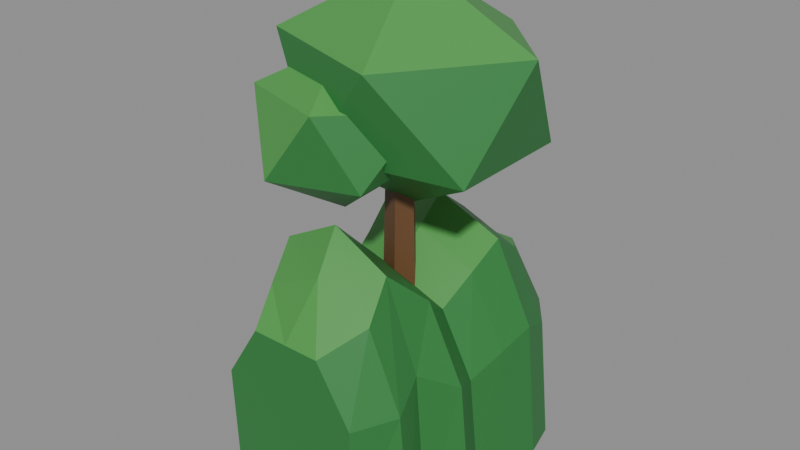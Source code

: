 # Source: haie.bocage.blend  (saved by Blender 4.0.36; exported with 4.5.12 LTS)
import bpy
from mathutils import Matrix  # noqa: F401  (used for matrix-valued properties, if any)

bpy.ops.wm.read_factory_settings(use_empty=True)
scene = bpy.context.scene
scene.name = 'Scene'

# ---- materials (node trees are filled in below, after node groups)
mat_4d9a4a = bpy.data.materials.new('#4d9a4a')
mat_4d9a4a.use_transparent_shadow = False
mat_4d9a4a.diffuse_color = (0.07421, 0.3231, 0.06848, 1.0)
mat_2f7d3d = bpy.data.materials.new('#2f7d3d')
mat_2f7d3d.use_transparent_shadow = False
mat_2f7d3d.diffuse_color = (0.02843, 0.2051, 0.04667, 1.0)
mat_6b4a2f_arbre = bpy.data.materials.new('#6b4a2f arbre')
mat_6b4a2f_arbre.use_transparent_shadow = False
mat_6b4a2f_arbre.diffuse_color = (0.147, 0.06848, 0.02843, 1.0)
mat_8a6444_arbre = bpy.data.materials.new('#8a6444 arbre')
mat_8a6444_arbre.use_transparent_shadow = False
mat_8a6444_arbre.diffuse_color = (0.2542, 0.1274, 0.05781, 1.0)
mat_4d9a4a_feuillage = bpy.data.materials.new('#4d9a4a feuillage')
mat_4d9a4a_feuillage.use_transparent_shadow = False
mat_4d9a4a_feuillage.diffuse_color = (0.07421, 0.3231, 0.06848, 1.0)
mat_2f7d3d_feuillage = bpy.data.materials.new('#2f7d3d feuillage')
mat_2f7d3d_feuillage.use_transparent_shadow = False
mat_2f7d3d_feuillage.diffuse_color = (0.02843, 0.2051, 0.04667, 1.0)

# ---- material node trees
mat_4d9a4a.use_nodes = True; mat_4d9a4a.node_tree.nodes.clear()
_N = mat_4d9a4a.node_tree.nodes; _L = mat_4d9a4a.node_tree.links
n0 = _N.new('ShaderNodeBsdfPrincipled'); n0.name = 'Principled BSDF'; n0.location = (10, 300)
n0.inputs[0].default_value = (0.07421, 0.3231, 0.06848, 1.0)
n0.inputs[3].default_value = 1.45
n1 = _N.new('ShaderNodeOutputMaterial'); n1.name = 'Material Output'; n1.location = (300, 300)
_L.new(n0.outputs[0], n1.inputs[0])
n1.is_active_output = True
mat_2f7d3d.use_nodes = True; mat_2f7d3d.node_tree.nodes.clear()
_N = mat_2f7d3d.node_tree.nodes; _L = mat_2f7d3d.node_tree.links
n0 = _N.new('ShaderNodeBsdfPrincipled'); n0.name = 'Principled BSDF'; n0.location = (10, 300)
n0.inputs[0].default_value = (0.02843, 0.2051, 0.04667, 1.0)
n0.inputs[3].default_value = 1.45
n1 = _N.new('ShaderNodeOutputMaterial'); n1.name = 'Material Output'; n1.location = (300, 300)
_L.new(n0.outputs[0], n1.inputs[0])
n1.is_active_output = True
mat_6b4a2f_arbre.use_nodes = True; mat_6b4a2f_arbre.node_tree.nodes.clear()
_N = mat_6b4a2f_arbre.node_tree.nodes; _L = mat_6b4a2f_arbre.node_tree.links
n0 = _N.new('ShaderNodeBsdfPrincipled'); n0.name = 'Principled BSDF'; n0.location = (10, 300)
n0.inputs[0].default_value = (0.147, 0.06848, 0.02843, 1.0)
n0.inputs[3].default_value = 1.45
n1 = _N.new('ShaderNodeOutputMaterial'); n1.name = 'Material Output'; n1.location = (300, 300)
_L.new(n0.outputs[0], n1.inputs[0])
n1.is_active_output = True
mat_8a6444_arbre.use_nodes = True; mat_8a6444_arbre.node_tree.nodes.clear()
_N = mat_8a6444_arbre.node_tree.nodes; _L = mat_8a6444_arbre.node_tree.links
n0 = _N.new('ShaderNodeBsdfPrincipled'); n0.name = 'Principled BSDF'; n0.location = (10, 300)
n0.inputs[0].default_value = (0.2542, 0.1274, 0.05781, 1.0)
n0.inputs[3].default_value = 1.45
n1 = _N.new('ShaderNodeOutputMaterial'); n1.name = 'Material Output'; n1.location = (300, 300)
_L.new(n0.outputs[0], n1.inputs[0])
n1.is_active_output = True
mat_4d9a4a_feuillage.use_nodes = True; mat_4d9a4a_feuillage.node_tree.nodes.clear()
_N = mat_4d9a4a_feuillage.node_tree.nodes; _L = mat_4d9a4a_feuillage.node_tree.links
n0 = _N.new('ShaderNodeBsdfPrincipled'); n0.name = 'Principled BSDF'; n0.location = (10, 300)
n0.inputs[0].default_value = (0.07421, 0.3231, 0.06848, 1.0)
n0.inputs[3].default_value = 1.45
n1 = _N.new('ShaderNodeOutputMaterial'); n1.name = 'Material Output'; n1.location = (300, 300)
_L.new(n0.outputs[0], n1.inputs[0])
n1.is_active_output = True
mat_2f7d3d_feuillage.use_nodes = True; mat_2f7d3d_feuillage.node_tree.nodes.clear()
_N = mat_2f7d3d_feuillage.node_tree.nodes; _L = mat_2f7d3d_feuillage.node_tree.links
n0 = _N.new('ShaderNodeBsdfPrincipled'); n0.name = 'Principled BSDF'; n0.location = (10, 300)
n0.inputs[0].default_value = (0.02843, 0.2051, 0.04667, 1.0)
n0.inputs[3].default_value = 1.45
n1 = _N.new('ShaderNodeOutputMaterial'); n1.name = 'Material Output'; n1.location = (300, 300)
_L.new(n0.outputs[0], n1.inputs[0])
n1.is_active_output = True

# ---- meshes
me_cepees_001 = bpy.data.meshes.new('cepees.001')
me_cepees_001.from_pydata([(-0.714, 0.0, 0.0), (-0.76, 0.0, 1.3), (-0.38, 0.0, 1.9), (0.0, 0.0, 1.9), (0.38, 0.0, 1.9), (0.76, 0.0, 1.3), (0.714, 0.0, 0.0), (-1.149, -0.375, 1.264e-13), (-1.017, -0.375, 1.291), (-0.6384, -0.375, 2.04), (0.01435, -0.375, 2.3), (0.6671, -0.375, 2.04), (1.046, -0.375, 1.291), (1.177, -0.375, 0.0), (-1.289, -0.75, 1.429e-13), (-1.145, -0.75, 1.459), (-0.7272, -0.75, 2.306), (-0.008244, -0.75, 2.6), (0.7107, -0.75, 2.306), (1.128, -0.75, 1.459), (1.273, -0.75, 0.0), (-1.156, -1.125, 1.291e-13), (-1.023, -1.125, 1.319), (-0.6396, -1.125, 2.085), (0.02097, -1.125, 2.35), (0.6815, -1.125, 2.085), (1.065, -1.125, 1.319), (1.198, -1.125, 0.0), (-1.093, -1.5, 1.127e-13), (-0.9695, -1.5, 1.151), (-0.6123, -1.5, 1.818), (0.002858, -1.5, 2.05), (0.6181, -1.5, 1.818), (0.9752, -1.5, 1.151), (1.099, -1.5, 0.0), (-1.137, -1.875, 1.319e-13), (-1.001, -1.875, 1.347), (-0.6074, -1.875, 2.129), (0.07031, -1.875, 2.4), (0.748, -1.875, 2.129), (1.141, -1.875, 1.347), (1.278, -1.875, 0.0), (-1.121, -2.25, 1.539e-13), (-0.9994, -2.25, 1.571), (-0.6497, -2.25, 2.484), (-0.04718, -2.25, 2.8), (0.5553, -2.25, 2.484), (0.9051, -2.25, 1.571), (1.026, -2.25, 0.0), (-0.9984, -2.625, 1.346e-13), (-0.8772, -2.625, 1.375), (-0.5277, -2.625, 2.173), (0.07431, -2.625, 2.45), (0.6763, -2.625, 2.173), (1.026, -2.625, 1.375), (1.147, -2.625, 0.0), (-0.714, -3.0, 0.0), (-0.76, -3.0, 1.3), (-0.38, -3.0, 1.9), (0.0, -3.0, 1.9), (0.38, -3.0, 1.9), (0.76, -3.0, 1.3), (0.714, -3.0, 0.0)], [], [(0, 8, 1), (0, 7, 8), (1, 9, 2), (1, 8, 9), (2, 10, 3), (2, 9, 10), (3, 11, 4), (3, 10, 11), (4, 12, 5), (4, 11, 12), (5, 13, 6), (5, 12, 13), (7, 15, 8), (7, 14, 15), (8, 16, 9), (8, 15, 16), (9, 17, 10), (9, 16, 17), (10, 18, 11), (10, 17, 18), (11, 19, 12), (11, 18, 19), (12, 20, 13), (12, 19, 20), (14, 22, 15), (14, 21, 22), (15, 23, 16), (15, 22, 23), (16, 24, 17), (16, 23, 24), (17, 25, 18), (17, 24, 25), (18, 26, 19), (18, 25, 26), (19, 27, 20), (19, 26, 27), (21, 29, 22), (21, 28, 29), (22, 30, 23), (22, 29, 30), (23, 31, 24), (23, 30, 31), (24, 32, 25), (24, 31, 32), (25, 33, 26), (25, 32, 33), (26, 34, 27), (26, 33, 34), (28, 36, 29), (28, 35, 36), (29, 37, 30), (29, 36, 37), (30, 38, 31), (30, 37, 38), (31, 39, 32), (31, 38, 39), (32, 40, 33), (32, 39, 40), (33, 41, 34), (33, 40, 41), (35, 43, 36), (35, 42, 43), (36, 44, 37), (36, 43, 44), (37, 45, 38), (37, 44, 45), (38, 46, 39), (38, 45, 46), (39, 47, 40), (39, 46, 47), (40, 48, 41), (40, 47, 48), (42, 50, 43), (42, 49, 50), (43, 51, 44), (43, 50, 51), (44, 52, 45), (44, 51, 52), (45, 53, 46), (45, 52, 53), (46, 54, 47), (46, 53, 54), (47, 55, 48), (47, 54, 55), (49, 57, 50), (49, 56, 57), (50, 58, 51), (50, 57, 58), (51, 59, 52), (51, 58, 59), (52, 60, 53), (52, 59, 60), (53, 61, 54), (53, 60, 61), (54, 62, 55), (54, 61, 62), (0, 1, 2), (56, 58, 57), (0, 2, 3), (56, 59, 58), (0, 3, 4), (56, 60, 59), (0, 4, 5), (56, 61, 60), (0, 5, 6), (56, 62, 61)])
me_cepees_001.polygons.foreach_set('material_index', [1, 1, 1, 1, 1, 0, 0, 1, 1, 1, 1, 1, 1, 1, 0, 0, 0, 0, 1, 1, 1, 1, 1, 1, 1, 1, 0, 0, 0, 0, 0, 0, 1, 1, 1, 1, 1, 1, 0, 0, 0, 0, 0, 0, 1, 1, 1, 1, 1, 1, 0, 0, 0, 0, 1, 1, 1, 1, 1, 1, 1, 1, 0, 0, 0, 0, 1, 1, 1, 1, 1, 1, 1, 1, 0, 0, 0, 0, 0, 0, 1, 1, 1, 1, 1, 1, 0, 0, 0, 0, 0, 0, 1, 1, 1, 1, 1, 1, 1, 1, 1, 1, 1, 1, 1, 1])
me_cepees_001.materials.append(mat_4d9a4a)
me_cepees_001.materials.append(mat_2f7d3d)
me_cepees_001.update()
me_tronc_001 = bpy.data.meshes.new('tronc.001')
me_tronc_001.from_pydata([(0.32, -1.5, 0.0), (0.168, -1.709, 0.0), (-0.07798, -1.629, 0.0), (-0.07798, -1.371, 0.0), (0.168, -1.291, 0.0), (0.24, -1.5, 3.4), (0.1433, -1.633, 3.4), (-0.01326, -1.582, 3.4), (-0.01326, -1.418, 3.4), (0.1433, -1.367, 3.4)], [], [(0, 6, 1), (0, 5, 6), (1, 7, 2), (1, 6, 7), (2, 8, 3), (2, 7, 8), (3, 9, 4), (3, 8, 9), (4, 5, 0), (4, 9, 5)])
me_tronc_001.materials.append(mat_6b4a2f_arbre)
me_tronc_001.update()
me_branche_010 = bpy.data.meshes.new('branche.010')
me_branche_010.from_pydata([(0.1438, -1.622, 3.0), (0.1707, -1.406, 2.945), (-0.01451, -1.472, 3.055), (0.7291, -1.349, 4.155), (0.7435, -1.232, 4.125), (0.6438, -1.268, 4.184)], [], [(0, 1, 4, 3), (1, 2, 5, 4), (2, 0, 3, 5)])
me_branche_010.materials.append(mat_6b4a2f_arbre)
me_branche_010.update()
me_branche_011 = bpy.data.meshes.new('branche.011')
me_branche_011.from_pydata([(0.7578, -1.312, 4.155), (0.6958, -1.239, 4.115), (0.6629, -1.297, 4.194), (0.8428, -1.09, 4.353), (0.8169, -1.06, 4.336), (0.8033, -1.084, 4.369)], [], [(0, 1, 4, 3), (1, 2, 5, 4), (2, 0, 3, 5)])
me_branche_011.materials.append(mat_8a6444_arbre)
me_branche_011.update()
me_branche_012 = bpy.data.meshes.new('branche.012')
me_branche_012.from_pydata([(0.6592, -1.321, 4.155), (0.7357, -1.272, 4.104), (0.7216, -1.255, 4.205), (0.9437, -1.611, 4.243), (0.9755, -1.591, 4.222), (0.9697, -1.584, 4.264)], [], [(0, 1, 4, 3), (1, 2, 5, 4), (2, 0, 3, 5)])
me_branche_012.materials.append(mat_8a6444_arbre)
me_branche_012.update()
me_branche_013 = bpy.data.meshes.new('branche.013')
me_branche_013.from_pydata([(0.04387, -1.383, 3.2), (0.03959, -1.601, 3.145), (0.2165, -1.516, 3.255), (-0.3778, -1.651, 4.081), (-0.3801, -1.769, 4.051), (-0.2848, -1.723, 4.111)], [], [(0, 1, 4, 3), (1, 2, 5, 4), (2, 0, 3, 5)])
me_branche_013.materials.append(mat_6b4a2f_arbre)
me_branche_013.update()
me_branche_014 = bpy.data.meshes.new('branche.014')
me_branche_014.from_pydata([(-0.3975, -1.681, 4.081), (-0.3416, -1.759, 4.042), (-0.3035, -1.702, 4.12), (-0.4881, -1.88, 4.271), (-0.4648, -1.913, 4.255), (-0.4489, -1.889, 4.287)], [], [(0, 1, 4, 3), (1, 2, 5, 4), (2, 0, 3, 5)])
me_branche_014.materials.append(mat_8a6444_arbre)
me_branche_014.update()
me_branche_015 = bpy.data.meshes.new('branche.015')
me_branche_015.from_pydata([(-0.3204, -1.661, 4.081), (-0.3714, -1.736, 4.03), (-0.3509, -1.746, 4.132), (-0.7034, -1.506, 4.174), (-0.7247, -1.537, 4.153), (-0.7161, -1.541, 4.195)], [], [(0, 1, 4, 3), (1, 2, 5, 4), (2, 0, 3, 5)])
me_branche_015.materials.append(mat_8a6444_arbre)
me_branche_015.update()
me_branche_016 = bpy.data.meshes.new('branche.016')
me_branche_016.from_pydata([(0.1, -1.382, 2.846), (-0.01203, -1.555, 2.937), (0.212, -1.564, 2.917), (0.2412, -0.85, 4.164), (0.1809, -0.9431, 4.213), (0.3015, -0.9481, 4.202)], [], [(0, 1, 4, 3), (1, 2, 5, 4), (2, 0, 3, 5)])
me_branche_016.materials.append(mat_6b4a2f_arbre)
me_branche_016.update()
me_branche_017 = bpy.data.meshes.new('branche.017')
me_branche_017.from_pydata([(0.28, -0.9595, 4.193), (0.2475, -0.8691, 4.154), (0.1961, -0.9126, 4.233), (0.4223, -0.793, 4.377), (0.4087, -0.7554, 4.36), (0.3873, -0.7735, 4.393)], [], [(0, 1, 4, 3), (1, 2, 5, 4), (2, 0, 3, 5)])
me_branche_017.materials.append(mat_8a6444_arbre)
me_branche_017.update()
me_branche_018 = bpy.data.meshes.new('branche.018')
me_branche_018.from_pydata([(0.278, -0.8663, 4.193), (0.2043, -0.923, 4.147), (0.2413, -0.9518, 4.24), (0.01155, -0.7036, 4.35), (-0.01917, -0.7272, 4.331), (-0.003752, -0.7392, 4.369)], [], [(0, 1, 4, 3), (1, 2, 5, 4), (2, 0, 3, 5)])
me_branche_018.materials.append(mat_8a6444_arbre)
me_branche_018.update()
me_branche_019 = bpy.data.meshes.new('branche.019')
me_branche_019.from_pydata([(0.1, -1.37, 3.411), (-0.01255, -1.565, 3.392), (0.2125, -1.565, 3.397), (0.06966, -1.531, 4.639), (0.009059, -1.636, 4.629), (0.1303, -1.636, 4.632)], [], [(0, 1, 4, 3), (1, 2, 5, 4), (2, 0, 3, 5)])
me_branche_019.materials.append(mat_6b4a2f_arbre)
me_branche_019.update()
me_tete_002 = bpy.data.meshes.new('tete.002')
me_tete_002.from_pydata([(0.15, -1.4, 2.777), (1.256, -2.084, 3.464), (-0.2039, -2.354, 3.473), (-0.9683, -1.4, 3.503), (-0.1931, -0.3391, 3.483), (1.229, -0.7362, 3.461), (0.5331, -2.508, 4.419), (-0.8035, -2.134, 4.476), (-0.9287, -0.7085, 4.404), (0.5101, -0.3806, 4.378), (1.463, -1.4, 4.46), (0.15, -1.4, 5.091)], [], [(0, 1, 2), (1, 0, 5), (0, 2, 3), (0, 3, 4), (0, 4, 5), (1, 5, 10), (2, 1, 6), (3, 2, 7), (4, 3, 8), (5, 4, 9), (1, 10, 6), (2, 6, 7), (3, 7, 8), (4, 8, 9), (5, 9, 10), (6, 10, 11), (7, 6, 11), (8, 7, 11), (9, 8, 11), (10, 9, 11)])
me_tete_002.polygons.foreach_set('material_index', [1, 1, 1, 1, 1, 1, 1, 1, 1, 1, 1, 1, 1, 1, 1, 0, 0, 0, 0, 0])
me_tete_002.materials.append(mat_4d9a4a_feuillage)
me_tete_002.materials.append(mat_2f7d3d_feuillage)
me_tete_002.update()
me_tete_003 = bpy.data.meshes.new('tete.003')
me_tete_003.from_pydata([(-0.2, -1.95, 2.818), (0.4618, -2.468, 3.317), (-0.4303, -2.73, 3.288), (-0.9814, -1.95, 3.322), (-0.4807, -1.149, 3.338), (0.4287, -1.523, 3.342), (0.07126, -2.654, 3.995), (-0.8584, -2.386, 4.008), (-0.8116, -1.467, 3.962), (0.04999, -1.24, 3.973), (0.7097, -1.95, 3.976), (-0.2, -1.95, 4.394)], [], [(0, 1, 2), (1, 0, 5), (0, 2, 3), (0, 3, 4), (0, 4, 5), (1, 5, 10), (2, 1, 6), (3, 2, 7), (4, 3, 8), (5, 4, 9), (1, 10, 6), (2, 6, 7), (3, 7, 8), (4, 8, 9), (5, 9, 10), (6, 10, 11), (7, 6, 11), (8, 7, 11), (9, 8, 11), (10, 9, 11)])
me_tete_003.polygons.foreach_set('material_index', [1, 1, 1, 1, 1, 1, 1, 1, 1, 1, 1, 0, 1, 1, 1, 0, 0, 0, 0, 0])
me_tete_003.materials.append(mat_4d9a4a_feuillage)
me_tete_003.materials.append(mat_2f7d3d_feuillage)
me_tete_003.update()

# ---- objects
ob_cepees = bpy.data.objects.new('cepees', me_cepees_001)
ob_tronc = bpy.data.objects.new('tronc', me_tronc_001)
ob_ancre_arbre = bpy.data.objects.new('ancre.arbre', None)
ob_branche = bpy.data.objects.new('branche', me_branche_010)
ob_branche_001 = bpy.data.objects.new('branche.001', me_branche_011)
ob_branche_002 = bpy.data.objects.new('branche.002', me_branche_012)
ob_branche_003 = bpy.data.objects.new('branche.003', me_branche_013)
ob_branche_004 = bpy.data.objects.new('branche.004', me_branche_014)
ob_branche_005 = bpy.data.objects.new('branche.005', me_branche_015)
ob_branche_006 = bpy.data.objects.new('branche.006', me_branche_016)
ob_branche_007 = bpy.data.objects.new('branche.007', me_branche_017)
ob_branche_008 = bpy.data.objects.new('branche.008', me_branche_018)
ob_branche_009 = bpy.data.objects.new('branche.009', me_branche_019)
ob_tete = bpy.data.objects.new('tete', me_tete_002)
ob_tete_001 = bpy.data.objects.new('tete.001', me_tete_003)

# ---- transforms, parenting, visibility, modifiers, constraints
ob_cepees.location = (0.0, 0.0, 0.0)
ob_tronc.location = (0.0, 0.0, 0.0)
ob_ancre_arbre.location = (0.1, -1.5, 0.0)
ob_branche.location = (0.0, 0.0, 0.0)
ob_branche_001.location = (0.0, 0.0, 0.0)
ob_branche_002.location = (0.0, 0.0, 0.0)
ob_branche_003.location = (0.0, 0.0, 0.0)
ob_branche_004.location = (0.0, 0.0, 0.0)
ob_branche_005.location = (0.0, 0.0, 0.0)
ob_branche_006.location = (0.0, 0.0, 0.0)
ob_branche_007.location = (0.0, 0.0, 0.0)
ob_branche_008.location = (0.0, 0.0, 0.0)
ob_branche_009.location = (0.0, 0.0, 0.0)
ob_tete.location = (0.0, 0.0, 0.0)
ob_tete_001.location = (0.0, 0.0, 0.0)

# ---- collection membership
scene.collection.objects.link(ob_cepees)
scene.collection.objects.link(ob_tronc)
scene.collection.objects.link(ob_ancre_arbre)
scene.collection.objects.link(ob_branche)
scene.collection.objects.link(ob_branche_001)
scene.collection.objects.link(ob_branche_002)
scene.collection.objects.link(ob_branche_003)
scene.collection.objects.link(ob_branche_004)
scene.collection.objects.link(ob_branche_005)
scene.collection.objects.link(ob_branche_006)
scene.collection.objects.link(ob_branche_007)
scene.collection.objects.link(ob_branche_008)
scene.collection.objects.link(ob_branche_009)
scene.collection.objects.link(ob_tete)
scene.collection.objects.link(ob_tete_001)

# ---- scene / render settings (as saved in the file)
scene.frame_start = 1; scene.frame_end = 250; scene.frame_set(1)
scene.render.engine = 'BLENDER_EEVEE_NEXT'
scene.cycles.sampling_pattern = 'TABULATED_SOBOL'
bpy.context.view_layer.update()

# ---- added for rendering (the .blend has no active camera and no usable light): camera, sun + grey world if the file has none
cam_auto = bpy.data.cameras.new('AutoCamera')
cam_auto.lens = 50.0
cam_auto.sensor_width = 36.0
cam_auto.clip_end = 1000.0
ob_auto_camera = bpy.data.objects.new('AutoCamera', cam_auto)
scene.collection.objects.link(ob_auto_camera)
ob_auto_camera.location = (6.11818, -8.73758, 7.37058)
ob_auto_camera.rotation_euler = (1.09748, -7.21219e-08, 0.694738)
scene.camera = ob_auto_camera
light_auto_sun = bpy.data.lights.new('AutoSun', 'SUN')
light_auto_sun.energy = 3.0
light_auto_sun.angle = 0.0523599
ob_auto_sun = bpy.data.objects.new('AutoSun', light_auto_sun)
scene.collection.objects.link(ob_auto_sun)
ob_auto_sun.rotation_euler = (0.872665, 0.174533, 0.523599)
if scene.world is None:
    world_auto = bpy.data.worlds.new('AutoWorld')
    world_auto.color = (0.3, 0.3, 0.3)
    scene.world = world_auto
bpy.context.view_layer.update()
